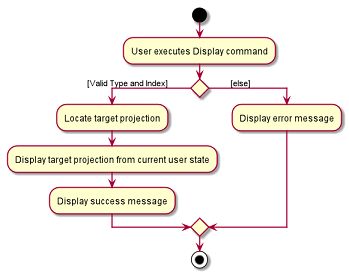

The diagram above was rendered by PlantUML. Its source (embedded in the PNG):
@startuml

start
:User executes Display command;
if () then ([Valid Type and Index]          )
    :Locate target projection;
    :Display target projection from current user state;
    :Display success message;
else (          [else])
    :Display error message;
endif
stop

@enduml